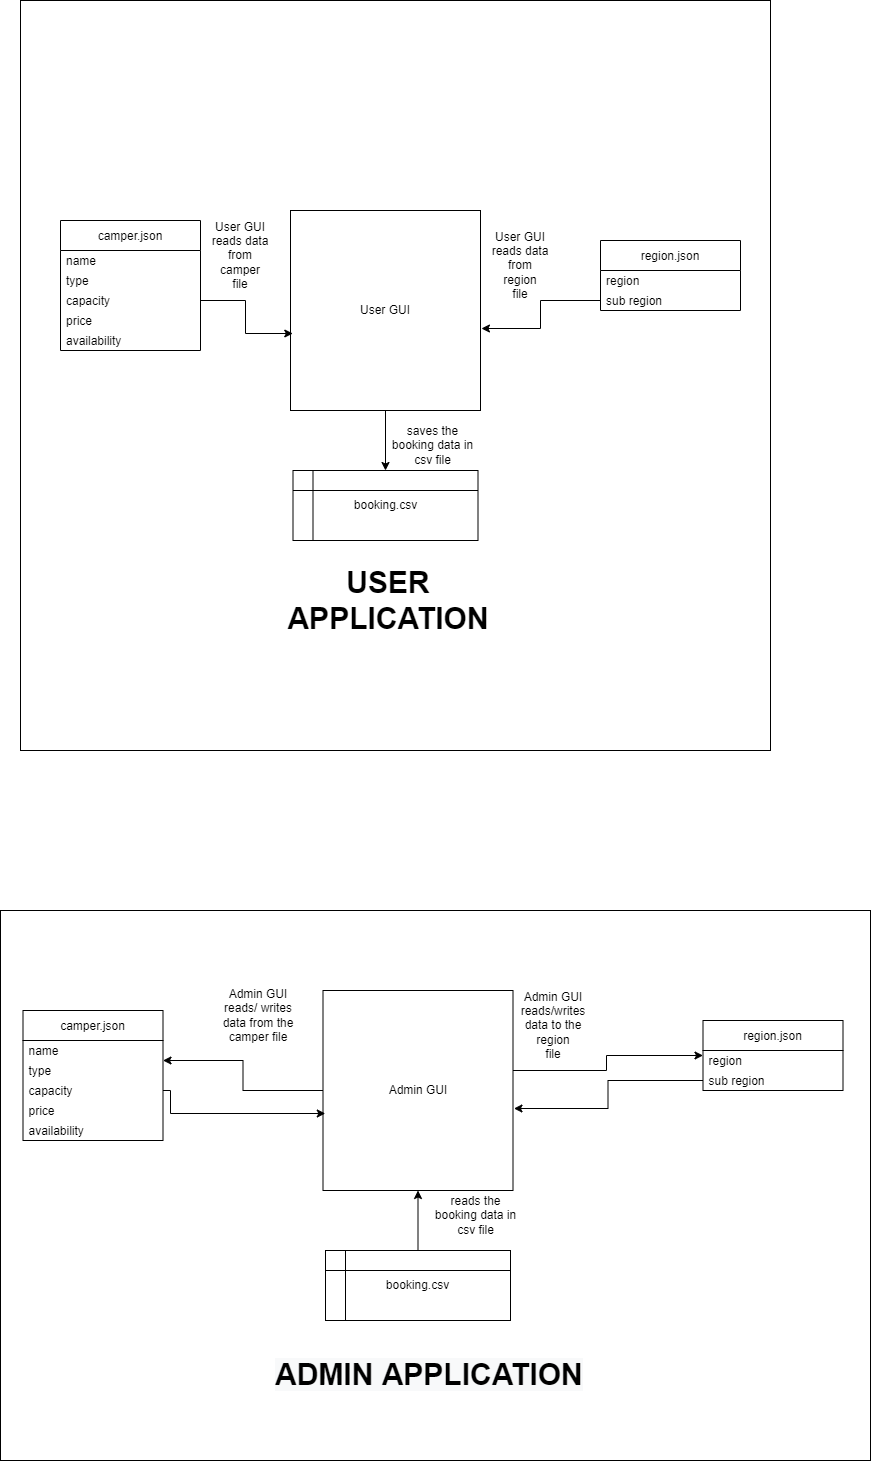

The diagram above was exported from draw.io. Its source (the exported page's mxGraphModel, read from the mxfile embedded in the PNG):
<mxGraphModel dx="1422" dy="1894" grid="1" gridSize="10" guides="1" tooltips="1" connect="1" arrows="1" fold="1" page="1" pageScale="1" pageWidth="850" pageHeight="1100" math="0" shadow="0">
  <root>
    <mxCell id="0" />
    <mxCell id="1" parent="0" />
    <mxCell id="Mp2lPZr3dBU1WABn1Dzc-50" value="" style="rounded=0;whiteSpace=wrap;html=1;fontSize=30;" vertex="1" parent="1">
      <mxGeometry x="30" y="860" width="870" height="550" as="geometry" />
    </mxCell>
    <mxCell id="Mp2lPZr3dBU1WABn1Dzc-46" value="" style="whiteSpace=wrap;html=1;aspect=fixed;fontSize=30;" vertex="1" parent="1">
      <mxGeometry x="50" y="-50" width="750" height="750" as="geometry" />
    </mxCell>
    <mxCell id="Mp2lPZr3dBU1WABn1Dzc-18" style="edgeStyle=orthogonalEdgeStyle;rounded=0;orthogonalLoop=1;jettySize=auto;html=1;" edge="1" parent="1" source="Mp2lPZr3dBU1WABn1Dzc-1" target="Mp2lPZr3dBU1WABn1Dzc-19">
      <mxGeometry relative="1" as="geometry">
        <mxPoint x="415" y="450" as="targetPoint" />
      </mxGeometry>
    </mxCell>
    <mxCell id="Mp2lPZr3dBU1WABn1Dzc-1" value="User GUI" style="rounded=0;whiteSpace=wrap;html=1;" vertex="1" parent="1">
      <mxGeometry x="320" y="160" width="190" height="200" as="geometry" />
    </mxCell>
    <mxCell id="Mp2lPZr3dBU1WABn1Dzc-2" value="camper.json" style="swimlane;fontStyle=0;childLayout=stackLayout;horizontal=1;startSize=30;horizontalStack=0;resizeParent=1;resizeParentMax=0;resizeLast=0;collapsible=1;marginBottom=0;" vertex="1" parent="1">
      <mxGeometry x="90" y="170" width="140" height="130" as="geometry">
        <mxRectangle x="90" y="160" width="100" height="30" as="alternateBounds" />
      </mxGeometry>
    </mxCell>
    <mxCell id="Mp2lPZr3dBU1WABn1Dzc-3" value="name" style="text;strokeColor=none;fillColor=none;align=left;verticalAlign=middle;spacingLeft=4;spacingRight=4;overflow=hidden;points=[[0,0.5],[1,0.5]];portConstraint=eastwest;rotatable=0;" vertex="1" parent="Mp2lPZr3dBU1WABn1Dzc-2">
      <mxGeometry y="30" width="140" height="20" as="geometry" />
    </mxCell>
    <mxCell id="Mp2lPZr3dBU1WABn1Dzc-8" value="type" style="text;strokeColor=none;fillColor=none;align=left;verticalAlign=middle;spacingLeft=4;spacingRight=4;overflow=hidden;points=[[0,0.5],[1,0.5]];portConstraint=eastwest;rotatable=0;" vertex="1" parent="Mp2lPZr3dBU1WABn1Dzc-2">
      <mxGeometry y="50" width="140" height="20" as="geometry" />
    </mxCell>
    <mxCell id="Mp2lPZr3dBU1WABn1Dzc-4" value="capacity" style="text;strokeColor=none;fillColor=none;align=left;verticalAlign=middle;spacingLeft=4;spacingRight=4;overflow=hidden;points=[[0,0.5],[1,0.5]];portConstraint=eastwest;rotatable=0;" vertex="1" parent="Mp2lPZr3dBU1WABn1Dzc-2">
      <mxGeometry y="70" width="140" height="20" as="geometry" />
    </mxCell>
    <mxCell id="Mp2lPZr3dBU1WABn1Dzc-7" value="price" style="text;strokeColor=none;fillColor=none;align=left;verticalAlign=middle;spacingLeft=4;spacingRight=4;overflow=hidden;points=[[0,0.5],[1,0.5]];portConstraint=eastwest;rotatable=0;" vertex="1" parent="Mp2lPZr3dBU1WABn1Dzc-2">
      <mxGeometry y="90" width="140" height="20" as="geometry" />
    </mxCell>
    <mxCell id="Mp2lPZr3dBU1WABn1Dzc-5" value="availability" style="text;strokeColor=none;fillColor=none;align=left;verticalAlign=middle;spacingLeft=4;spacingRight=4;overflow=hidden;points=[[0,0.5],[1,0.5]];portConstraint=eastwest;rotatable=0;" vertex="1" parent="Mp2lPZr3dBU1WABn1Dzc-2">
      <mxGeometry y="110" width="140" height="20" as="geometry" />
    </mxCell>
    <mxCell id="Mp2lPZr3dBU1WABn1Dzc-10" style="edgeStyle=orthogonalEdgeStyle;rounded=0;orthogonalLoop=1;jettySize=auto;html=1;entryX=0.012;entryY=0.615;entryDx=0;entryDy=0;entryPerimeter=0;" edge="1" parent="1" source="Mp2lPZr3dBU1WABn1Dzc-4" target="Mp2lPZr3dBU1WABn1Dzc-1">
      <mxGeometry relative="1" as="geometry" />
    </mxCell>
    <mxCell id="Mp2lPZr3dBU1WABn1Dzc-11" value="region.json" style="swimlane;fontStyle=0;childLayout=stackLayout;horizontal=1;startSize=30;horizontalStack=0;resizeParent=1;resizeParentMax=0;resizeLast=0;collapsible=1;marginBottom=0;" vertex="1" parent="1">
      <mxGeometry x="630" y="190" width="140" height="70" as="geometry">
        <mxRectangle x="90" y="160" width="100" height="30" as="alternateBounds" />
      </mxGeometry>
    </mxCell>
    <mxCell id="Mp2lPZr3dBU1WABn1Dzc-12" value="region" style="text;strokeColor=none;fillColor=none;align=left;verticalAlign=middle;spacingLeft=4;spacingRight=4;overflow=hidden;points=[[0,0.5],[1,0.5]];portConstraint=eastwest;rotatable=0;" vertex="1" parent="Mp2lPZr3dBU1WABn1Dzc-11">
      <mxGeometry y="30" width="140" height="20" as="geometry" />
    </mxCell>
    <mxCell id="Mp2lPZr3dBU1WABn1Dzc-13" value="sub region" style="text;strokeColor=none;fillColor=none;align=left;verticalAlign=middle;spacingLeft=4;spacingRight=4;overflow=hidden;points=[[0,0.5],[1,0.5]];portConstraint=eastwest;rotatable=0;" vertex="1" parent="Mp2lPZr3dBU1WABn1Dzc-11">
      <mxGeometry y="50" width="140" height="20" as="geometry" />
    </mxCell>
    <mxCell id="Mp2lPZr3dBU1WABn1Dzc-17" style="edgeStyle=orthogonalEdgeStyle;rounded=0;orthogonalLoop=1;jettySize=auto;html=1;entryX=1.005;entryY=0.59;entryDx=0;entryDy=0;entryPerimeter=0;" edge="1" parent="1" source="Mp2lPZr3dBU1WABn1Dzc-13" target="Mp2lPZr3dBU1WABn1Dzc-1">
      <mxGeometry relative="1" as="geometry" />
    </mxCell>
    <mxCell id="Mp2lPZr3dBU1WABn1Dzc-19" value="booking.csv" style="shape=internalStorage;whiteSpace=wrap;html=1;backgroundOutline=1;" vertex="1" parent="1">
      <mxGeometry x="322.5" y="420" width="185" height="70" as="geometry" />
    </mxCell>
    <mxCell id="Mp2lPZr3dBU1WABn1Dzc-20" value="User GUI reads data from camper file" style="text;html=1;strokeColor=none;fillColor=none;align=center;verticalAlign=middle;whiteSpace=wrap;rounded=0;" vertex="1" parent="1">
      <mxGeometry x="240" y="190" width="60" height="30" as="geometry" />
    </mxCell>
    <mxCell id="Mp2lPZr3dBU1WABn1Dzc-21" value="User GUI reads data from region&lt;br&gt;file" style="text;html=1;strokeColor=none;fillColor=none;align=center;verticalAlign=middle;whiteSpace=wrap;rounded=0;" vertex="1" parent="1">
      <mxGeometry x="520" y="200" width="60" height="30" as="geometry" />
    </mxCell>
    <mxCell id="Mp2lPZr3dBU1WABn1Dzc-22" value="saves the booking data in csv file" style="text;html=1;strokeColor=none;fillColor=none;align=center;verticalAlign=middle;whiteSpace=wrap;rounded=0;" vertex="1" parent="1">
      <mxGeometry x="415" y="380" width="95" height="30" as="geometry" />
    </mxCell>
    <mxCell id="Mp2lPZr3dBU1WABn1Dzc-42" style="edgeStyle=orthogonalEdgeStyle;rounded=0;orthogonalLoop=1;jettySize=auto;html=1;entryX=0;entryY=0.5;entryDx=0;entryDy=0;" edge="1" parent="1" source="Mp2lPZr3dBU1WABn1Dzc-24" target="Mp2lPZr3dBU1WABn1Dzc-32">
      <mxGeometry relative="1" as="geometry">
        <Array as="points">
          <mxPoint x="636" y="1020" />
          <mxPoint x="636" y="1005" />
        </Array>
      </mxGeometry>
    </mxCell>
    <mxCell id="Mp2lPZr3dBU1WABn1Dzc-43" style="edgeStyle=orthogonalEdgeStyle;rounded=0;orthogonalLoop=1;jettySize=auto;html=1;" edge="1" parent="1" source="Mp2lPZr3dBU1WABn1Dzc-24">
      <mxGeometry relative="1" as="geometry">
        <mxPoint x="192.5" y="1010" as="targetPoint" />
      </mxGeometry>
    </mxCell>
    <mxCell id="Mp2lPZr3dBU1WABn1Dzc-24" value="Admin GUI" style="rounded=0;whiteSpace=wrap;html=1;" vertex="1" parent="1">
      <mxGeometry x="352.5" y="940" width="190" height="200" as="geometry" />
    </mxCell>
    <mxCell id="Mp2lPZr3dBU1WABn1Dzc-25" value="camper.json" style="swimlane;fontStyle=0;childLayout=stackLayout;horizontal=1;startSize=30;horizontalStack=0;resizeParent=1;resizeParentMax=0;resizeLast=0;collapsible=1;marginBottom=0;" vertex="1" parent="1">
      <mxGeometry x="52.5" y="960" width="140" height="130" as="geometry">
        <mxRectangle x="90" y="160" width="100" height="30" as="alternateBounds" />
      </mxGeometry>
    </mxCell>
    <mxCell id="Mp2lPZr3dBU1WABn1Dzc-26" value="name" style="text;strokeColor=none;fillColor=none;align=left;verticalAlign=middle;spacingLeft=4;spacingRight=4;overflow=hidden;points=[[0,0.5],[1,0.5]];portConstraint=eastwest;rotatable=0;" vertex="1" parent="Mp2lPZr3dBU1WABn1Dzc-25">
      <mxGeometry y="30" width="140" height="20" as="geometry" />
    </mxCell>
    <mxCell id="Mp2lPZr3dBU1WABn1Dzc-27" value="type" style="text;strokeColor=none;fillColor=none;align=left;verticalAlign=middle;spacingLeft=4;spacingRight=4;overflow=hidden;points=[[0,0.5],[1,0.5]];portConstraint=eastwest;rotatable=0;" vertex="1" parent="Mp2lPZr3dBU1WABn1Dzc-25">
      <mxGeometry y="50" width="140" height="20" as="geometry" />
    </mxCell>
    <mxCell id="Mp2lPZr3dBU1WABn1Dzc-28" value="capacity" style="text;strokeColor=none;fillColor=none;align=left;verticalAlign=middle;spacingLeft=4;spacingRight=4;overflow=hidden;points=[[0,0.5],[1,0.5]];portConstraint=eastwest;rotatable=0;" vertex="1" parent="Mp2lPZr3dBU1WABn1Dzc-25">
      <mxGeometry y="70" width="140" height="20" as="geometry" />
    </mxCell>
    <mxCell id="Mp2lPZr3dBU1WABn1Dzc-29" value="price" style="text;strokeColor=none;fillColor=none;align=left;verticalAlign=middle;spacingLeft=4;spacingRight=4;overflow=hidden;points=[[0,0.5],[1,0.5]];portConstraint=eastwest;rotatable=0;" vertex="1" parent="Mp2lPZr3dBU1WABn1Dzc-25">
      <mxGeometry y="90" width="140" height="20" as="geometry" />
    </mxCell>
    <mxCell id="Mp2lPZr3dBU1WABn1Dzc-30" value="availability" style="text;strokeColor=none;fillColor=none;align=left;verticalAlign=middle;spacingLeft=4;spacingRight=4;overflow=hidden;points=[[0,0.5],[1,0.5]];portConstraint=eastwest;rotatable=0;" vertex="1" parent="Mp2lPZr3dBU1WABn1Dzc-25">
      <mxGeometry y="110" width="140" height="20" as="geometry" />
    </mxCell>
    <mxCell id="Mp2lPZr3dBU1WABn1Dzc-31" style="edgeStyle=orthogonalEdgeStyle;rounded=0;orthogonalLoop=1;jettySize=auto;html=1;entryX=0.012;entryY=0.615;entryDx=0;entryDy=0;entryPerimeter=0;" edge="1" parent="1" source="Mp2lPZr3dBU1WABn1Dzc-28" target="Mp2lPZr3dBU1WABn1Dzc-24">
      <mxGeometry relative="1" as="geometry">
        <Array as="points">
          <mxPoint x="200" y="1040" />
          <mxPoint x="200" y="1063" />
        </Array>
      </mxGeometry>
    </mxCell>
    <mxCell id="Mp2lPZr3dBU1WABn1Dzc-32" value="region.json" style="swimlane;fontStyle=0;childLayout=stackLayout;horizontal=1;startSize=30;horizontalStack=0;resizeParent=1;resizeParentMax=0;resizeLast=0;collapsible=1;marginBottom=0;" vertex="1" parent="1">
      <mxGeometry x="732.5" y="970" width="140" height="70" as="geometry">
        <mxRectangle x="90" y="160" width="100" height="30" as="alternateBounds" />
      </mxGeometry>
    </mxCell>
    <mxCell id="Mp2lPZr3dBU1WABn1Dzc-33" value="region" style="text;strokeColor=none;fillColor=none;align=left;verticalAlign=middle;spacingLeft=4;spacingRight=4;overflow=hidden;points=[[0,0.5],[1,0.5]];portConstraint=eastwest;rotatable=0;" vertex="1" parent="Mp2lPZr3dBU1WABn1Dzc-32">
      <mxGeometry y="30" width="140" height="20" as="geometry" />
    </mxCell>
    <mxCell id="Mp2lPZr3dBU1WABn1Dzc-34" value="sub region" style="text;strokeColor=none;fillColor=none;align=left;verticalAlign=middle;spacingLeft=4;spacingRight=4;overflow=hidden;points=[[0,0.5],[1,0.5]];portConstraint=eastwest;rotatable=0;" vertex="1" parent="Mp2lPZr3dBU1WABn1Dzc-32">
      <mxGeometry y="50" width="140" height="20" as="geometry" />
    </mxCell>
    <mxCell id="Mp2lPZr3dBU1WABn1Dzc-35" style="edgeStyle=orthogonalEdgeStyle;rounded=0;orthogonalLoop=1;jettySize=auto;html=1;entryX=1.005;entryY=0.59;entryDx=0;entryDy=0;entryPerimeter=0;" edge="1" parent="1" source="Mp2lPZr3dBU1WABn1Dzc-34" target="Mp2lPZr3dBU1WABn1Dzc-24">
      <mxGeometry relative="1" as="geometry" />
    </mxCell>
    <mxCell id="Mp2lPZr3dBU1WABn1Dzc-40" style="edgeStyle=orthogonalEdgeStyle;rounded=0;orthogonalLoop=1;jettySize=auto;html=1;entryX=0.5;entryY=1;entryDx=0;entryDy=0;" edge="1" parent="1" source="Mp2lPZr3dBU1WABn1Dzc-36" target="Mp2lPZr3dBU1WABn1Dzc-24">
      <mxGeometry relative="1" as="geometry" />
    </mxCell>
    <mxCell id="Mp2lPZr3dBU1WABn1Dzc-36" value="booking.csv" style="shape=internalStorage;whiteSpace=wrap;html=1;backgroundOutline=1;" vertex="1" parent="1">
      <mxGeometry x="355" y="1200" width="185" height="70" as="geometry" />
    </mxCell>
    <mxCell id="Mp2lPZr3dBU1WABn1Dzc-37" value="Admin GUI reads/ writes data from the camper file" style="text;html=1;strokeColor=none;fillColor=none;align=center;verticalAlign=middle;whiteSpace=wrap;rounded=0;" vertex="1" parent="1">
      <mxGeometry x="242.5" y="950" width="90" height="30" as="geometry" />
    </mxCell>
    <mxCell id="Mp2lPZr3dBU1WABn1Dzc-38" value="Admin GUI reads/writes data to the region&lt;br&gt;file" style="text;html=1;strokeColor=none;fillColor=none;align=center;verticalAlign=middle;whiteSpace=wrap;rounded=0;" vertex="1" parent="1">
      <mxGeometry x="552.5" y="960" width="60" height="30" as="geometry" />
    </mxCell>
    <mxCell id="Mp2lPZr3dBU1WABn1Dzc-39" value="reads the booking data in csv file" style="text;html=1;strokeColor=none;fillColor=none;align=center;verticalAlign=middle;whiteSpace=wrap;rounded=0;" vertex="1" parent="1">
      <mxGeometry x="457.5" y="1150" width="95" height="30" as="geometry" />
    </mxCell>
    <mxCell id="Mp2lPZr3dBU1WABn1Dzc-44" value="&lt;font style=&quot;font-size: 30px&quot;&gt;&lt;b&gt;USER APPLICATION&lt;/b&gt;&lt;/font&gt;" style="text;html=1;strokeColor=none;fillColor=none;align=center;verticalAlign=middle;whiteSpace=wrap;rounded=0;" vertex="1" parent="1">
      <mxGeometry x="322.5" y="535" width="190" height="30" as="geometry" />
    </mxCell>
    <mxCell id="Mp2lPZr3dBU1WABn1Dzc-45" value="&lt;b style=&quot;color: rgb(0 , 0 , 0) ; font-family: &amp;#34;helvetica&amp;#34; ; font-size: 30px ; font-style: normal ; letter-spacing: normal ; text-align: center ; text-indent: 0px ; text-transform: none ; word-spacing: 0px ; background-color: rgb(248 , 249 , 250)&quot;&gt;ADMIN APPLICATION&lt;/b&gt;" style="text;whiteSpace=wrap;html=1;fontSize=30;" vertex="1" parent="1">
      <mxGeometry x="302.5" y="1300" width="320" height="50" as="geometry" />
    </mxCell>
  </root>
</mxGraphModel>